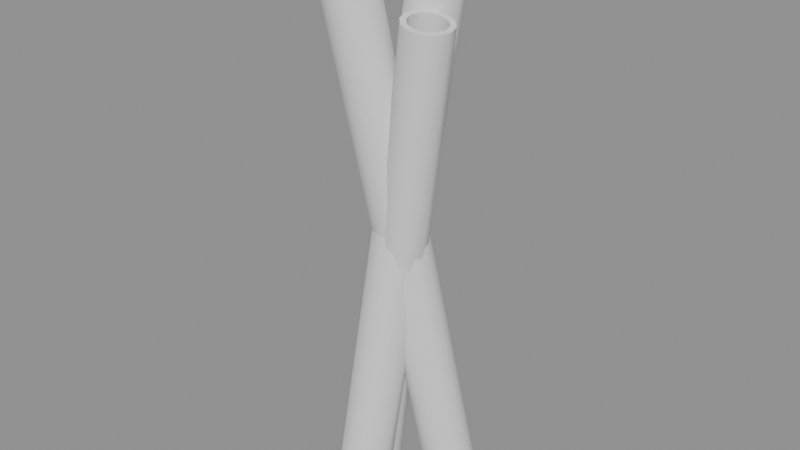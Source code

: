 # Source: paperRoll.blend  (saved by Blender 4.5.87; exported with 4.5.12 LTS)
import bpy
from mathutils import Matrix  # noqa: F401  (used for matrix-valued properties, if any)

bpy.ops.wm.read_factory_settings(use_empty=True)
scene = bpy.context.scene
scene.name = 'Scene'

# ---- collections
col_a = bpy.data.collections.new('a'); scene.collection.children.link(col_a)
col_b = bpy.data.collections.new('b'); scene.collection.children.link(col_b)
col_c = bpy.data.collections.new('c'); scene.collection.children.link(col_c)

# ---- materials (node trees are filled in below, after node groups)
mat_grey4 = bpy.data.materials.new('grey4')
mat_olive7 = bpy.data.materials.new('olive7')

# ---- material node trees

# ---- meshes
me_a_body = bpy.data.meshes.new('a_body')
me_a_body.from_pydata([(0.04484, 0.0334, 0.005742), (0.04258, 0.04132, 0.006586), (0.03667, 0.04712, 0.006681), (0.02869, 0.04925, 0.006002), (0.02079, 0.04712, 0.004731), (0.01508, 0.04132, 0.003208), (0.01308, 0.0334, 0.001842), (0.01535, 0.02548, 0.0009981), (0.02126, 0.01968, 0.0009028), (0.02924, 0.01756, 0.001582), (0.03714, 0.01968, 0.002853), (0.04285, 0.02548, 0.004375), (0.04981, 0.0334, 0.006351), (0.04684, 0.0438, 0.007459), (0.03908, 0.05141, 0.007584), (0.02861, 0.0542, 0.006693), (0.01823, 0.05141, 0.005024), (0.01073, 0.0438, 0.003026), (0.008121, 0.0334, 0.001233), (0.01109, 0.023, 0.000125), (0.01885, 0.01539, 6.985e-10), (0.02932, 0.01261, 0.000891), (0.03969, 0.01539, 0.002559), (0.04719, 0.023, 0.004558), (-0.00812, -0.0334, 0.4781), (-0.01109, -0.023, 0.4792), (-0.01885, -0.01539, 0.4794), (-0.02932, -0.01261, 0.4785), (-0.03969, -0.01539, 0.4768), (-0.04719, -0.023, 0.4748), (-0.04981, -0.0334, 0.473), (-0.04684, -0.0438, 0.4719), (-0.03908, -0.05141, 0.4718), (-0.02861, -0.0542, 0.4727), (-0.01823, -0.05141, 0.4743), (-0.01073, -0.0438, 0.4763), (-0.01308, -0.0334, 0.4775), (-0.01535, -0.02548, 0.4784), (-0.02126, -0.01968, 0.4785), (-0.02924, -0.01756, 0.4778), (-0.03714, -0.01968, 0.4765), (-0.04285, -0.02548, 0.475), (-0.04484, -0.0334, 0.4736), (-0.04258, -0.04132, 0.4728), (-0.03667, -0.04712, 0.4727), (-0.02869, -0.04925, 0.4734), (-0.02079, -0.04712, 0.4746), (-0.01508, -0.04132, 0.4762)], [], [(0, 1, 13, 12), (1, 2, 14, 13), (2, 3, 15, 14), (3, 4, 16, 15), (4, 5, 17, 16), (5, 6, 18, 17), (6, 7, 19, 18), (7, 8, 20, 19), (8, 9, 21, 20), (9, 10, 22, 21), (10, 11, 23, 22), (11, 0, 12, 23), (12, 13, 25, 24), (13, 14, 26, 25), (14, 15, 27, 26), (15, 16, 28, 27), (16, 17, 29, 28), (17, 18, 30, 29), (18, 19, 31, 30), (19, 20, 32, 31), (20, 21, 33, 32), (21, 22, 34, 33), (22, 23, 35, 34), (23, 12, 24, 35), (24, 25, 37, 36), (25, 26, 38, 37), (26, 27, 39, 38), (27, 28, 40, 39), (28, 29, 41, 40), (29, 30, 42, 41), (30, 31, 43, 42), (31, 32, 44, 43), (32, 33, 45, 44), (33, 34, 46, 45), (34, 35, 47, 46), (35, 24, 36, 47), (36, 37, 1, 0), (37, 38, 2, 1), (38, 39, 3, 2), (39, 40, 4, 3), (40, 41, 5, 4), (41, 42, 6, 5), (42, 43, 7, 6), (43, 44, 8, 7), (44, 45, 9, 8), (45, 46, 10, 9), (46, 47, 11, 10), (47, 36, 0, 11)])
me_a_body.polygons.foreach_set('use_smooth', [True] * 48)
_k = set([(0, 1), (0, 11), (1, 2), (2, 3), (3, 4), (4, 5), (5, 6), (6, 7), (7, 8), (8, 9), (9, 10), (10, 11), (12, 13), (12, 23), (13, 14), (14, 15), (15, 16), (16, 17), (17, 18), (18, 19), (19, 20), (20, 21), (21, 22), (22, 23), (24, 25), (24, 35), (25, 26), (26, 27), (27, 28), (28, 29), (29, 30), (30, 31), (31, 32), (32, 33), (33, 34), (34, 35), (36, 37), (36, 47), (37, 38), (38, 39), (39, 40), (40, 41), (41, 42), (42, 43), (43, 44), (44, 45), (45, 46), (46, 47)])
me_a_body.attributes.new('sharp_edge', 'BOOLEAN', 'EDGE').data.foreach_set('value', [ (min(e.vertices), max(e.vertices)) in _k for e in me_a_body.edges])
_uv = me_a_body.uv_layers.new(name='UVMap')
_uv.uv.foreach_set('vector', [0.5664, 0.01596, 0.5517, 0.02449, 0.5444, 0.01721, 0.5638, 0.006024, 0.5517, 0.02449, 0.5431, 0.03925, 0.5332, 0.03659, 0.5444, 0.01721, 0.5431, 0.03925, 0.5431, 0.0563, 0.5332, 0.05896, 0.5332, 0.03659, 0.5431, 0.0563, 0.5517, 0.07106, 0.5444, 0.07834, 0.5332, 0.05896, 0.5517, 0.07106, 0.5664, 0.07958, 0.5638, 0.08952, 0.5444, 0.07834, 0.5664, 0.07958, 0.5835, 0.07958, 0.5861, 0.08952, 0.5638, 0.08952, 0.5835, 0.07958, 0.5982, 0.07106, 0.6055, 0.07834, 0.5861, 0.08952, 0.5982, 0.07106, 0.6068, 0.0563, 0.6167, 0.05896, 0.6055, 0.07834, 0.6068, 0.0563, 0.6068, 0.03925, 0.6167, 0.03659, 0.6167, 0.05896, 0.6068, 0.03925, 0.5982, 0.02449, 0.6055, 0.01721, 0.6167, 0.03659, 0.5982, 0.02449, 0.5835, 0.01596, 0.5861, 0.006024, 0.6055, 0.01721, 0.5835, 0.01596, 0.5664, 0.01596, 0.5638, 0.006024, 0.5861, 0.006024, 0.06715, 0.994, 0.04777, 0.994, 0.04777, 0.006024, 0.06715, 0.006024, 0.04777, 0.994, 0.0254, 0.994, 0.0254, 0.006024, 0.04777, 0.006024, 0.0254, 0.994, 0.006024, 0.994, 0.006024, 0.006024, 0.0254, 0.006024, 0.1403, 0.994, 0.1209, 0.994, 0.1209, 0.006024, 0.1403, 0.006024, 0.1209, 0.994, 0.09857, 0.994, 0.09857, 0.006024, 0.1209, 0.006024, 0.09857, 0.994, 0.0792, 0.994, 0.0792, 0.006024, 0.09857, 0.006024, 0.2135, 0.994, 0.1941, 0.994, 0.1941, 0.006024, 0.2135, 0.006024, 0.1941, 0.994, 0.1717, 0.994, 0.1717, 0.006024, 0.1941, 0.006024, 0.1717, 0.994, 0.1524, 0.994, 0.1524, 0.006024, 0.1717, 0.006024, 0.2867, 0.994, 0.2673, 0.994, 0.2673, 0.006024, 0.2867, 0.006024, 0.2673, 0.994, 0.2449, 0.994, 0.2449, 0.006024, 0.2673, 0.006024, 0.2449, 0.994, 0.2255, 0.994, 0.2255, 0.006024, 0.2449, 0.006024, 0.5861, 0.1851, 0.5638, 0.1851, 0.5664, 0.1751, 0.5835, 0.1751, 0.5638, 0.1851, 0.5444, 0.1739, 0.5517, 0.1666, 0.5664, 0.1751, 0.5444, 0.1739, 0.5332, 0.1545, 0.5431, 0.1518, 0.5517, 0.1666, 0.5332, 0.1545, 0.5332, 0.1321, 0.5431, 0.1348, 0.5431, 0.1518, 0.5332, 0.1321, 0.5444, 0.1128, 0.5517, 0.12, 0.5431, 0.1348, 0.5444, 0.1128, 0.5638, 0.1016, 0.5664, 0.1115, 0.5517, 0.12, 0.5638, 0.1016, 0.5861, 0.1016, 0.5835, 0.1115, 0.5664, 0.1115, 0.5861, 0.1016, 0.6055, 0.1128, 0.5982, 0.12, 0.5835, 0.1115, 0.6055, 0.1128, 0.6167, 0.1321, 0.6068, 0.1348, 0.5982, 0.12, 0.6167, 0.1321, 0.6167, 0.1545, 0.6068, 0.1518, 0.6068, 0.1348, 0.6167, 0.1545, 0.6055, 0.1739, 0.5982, 0.1666, 0.6068, 0.1518, 0.6055, 0.1739, 0.5861, 0.1851, 0.5835, 0.1751, 0.5982, 0.1666, 0.2987, 0.006024, 0.3135, 0.006024, 0.3135, 0.994, 0.2987, 0.994, 0.3135, 0.006024, 0.3305, 0.006024, 0.3305, 0.994, 0.3135, 0.994, 0.3305, 0.006024, 0.3453, 0.006024, 0.3453, 0.994, 0.3305, 0.994, 0.3573, 0.006024, 0.3721, 0.006024, 0.3721, 0.994, 0.3573, 0.994, 0.3721, 0.006024, 0.3892, 0.006024, 0.3892, 0.994, 0.3721, 0.994, 0.3892, 0.006024, 0.4039, 0.006024, 0.4039, 0.994, 0.3892, 0.994, 0.416, 0.006024, 0.4307, 0.006024, 0.4307, 0.994, 0.416, 0.994, 0.4307, 0.006024, 0.4478, 0.006024, 0.4478, 0.994, 0.4307, 0.994, 0.4478, 0.006024, 0.4625, 0.006024, 0.4625, 0.994, 0.4478, 0.994, 0.4746, 0.006024, 0.4893, 0.006024, 0.4893, 0.994, 0.4746, 0.994, 0.4893, 0.006024, 0.5064, 0.006024, 0.5064, 0.994, 0.4893, 0.994, 0.5064, 0.006024, 0.5212, 0.006024, 0.5212, 0.994, 0.5064, 0.994])
me_a_body.materials.append(mat_grey4)
me_a_body.update()
me_b_body = bpy.data.meshes.new('b_body')
me_b_body.from_pydata([(-0.004864, -0.02509, 0.001414), (-0.007072, -0.01713, 0.0007682), (-0.01296, -0.01131, 0.0006688), (-0.02095, -0.009174, 0.001143), (-0.0289, -0.01131, 0.002063), (-0.03468, -0.01713, 0.003184), (-0.03674, -0.02509, 0.004203), (-0.03453, -0.03304, 0.00485), (-0.02865, -0.03887, 0.004949), (-0.02066, -0.041, 0.004475), (-0.01271, -0.03887, 0.003555), (-0.006926, -0.03304, 0.002434), (0.0001171, -0.02509, 0.0009786), (-0.002781, -0.01464, 0.0001305), (-0.01051, -0.007, 1.863e-09), (-0.02099, -0.004202, 0.0006222), (-0.03143, -0.007, 0.00183), (-0.03902, -0.01464, 0.003301), (-0.04172, -0.02509, 0.004639), (-0.03882, -0.03553, 0.005487), (-0.0311, -0.04317, 0.005618), (-0.02061, -0.04597, 0.004996), (-0.01018, -0.04317, 0.003788), (-0.00259, -0.03553, 0.002317), (0.04172, 0.02509, 0.4765), (0.03882, 0.03553, 0.4757), (0.0311, 0.04317, 0.4756), (0.02061, 0.04597, 0.4762), (0.01018, 0.04317, 0.4774), (0.00259, 0.03553, 0.4789), (-0.0001175, 0.02509, 0.4802), (0.002781, 0.01464, 0.481), (0.01051, 0.007, 0.4812), (0.02099, 0.004202, 0.4805), (0.03143, 0.007, 0.4793), (0.03902, 0.01464, 0.4779), (0.03674, 0.02509, 0.477), (0.03453, 0.03304, 0.4763), (0.02865, 0.03887, 0.4762), (0.02066, 0.041, 0.4767), (0.01271, 0.03887, 0.4776), (0.006926, 0.03304, 0.4787), (0.004863, 0.02509, 0.4798), (0.007072, 0.01713, 0.4804), (0.01296, 0.01131, 0.4805), (0.02095, 0.009175, 0.48), (0.0289, 0.01131, 0.4791), (0.03468, 0.01713, 0.478)], [], [(0, 1, 13, 12), (1, 2, 14, 13), (2, 3, 15, 14), (3, 4, 16, 15), (4, 5, 17, 16), (5, 6, 18, 17), (6, 7, 19, 18), (7, 8, 20, 19), (8, 9, 21, 20), (9, 10, 22, 21), (10, 11, 23, 22), (11, 0, 12, 23), (12, 13, 25, 24), (13, 14, 26, 25), (14, 15, 27, 26), (15, 16, 28, 27), (16, 17, 29, 28), (17, 18, 30, 29), (18, 19, 31, 30), (19, 20, 32, 31), (20, 21, 33, 32), (21, 22, 34, 33), (22, 23, 35, 34), (23, 12, 24, 35), (24, 25, 37, 36), (25, 26, 38, 37), (26, 27, 39, 38), (27, 28, 40, 39), (28, 29, 41, 40), (29, 30, 42, 41), (30, 31, 43, 42), (31, 32, 44, 43), (32, 33, 45, 44), (33, 34, 46, 45), (34, 35, 47, 46), (35, 24, 36, 47), (36, 37, 1, 0), (37, 38, 2, 1), (38, 39, 3, 2), (39, 40, 4, 3), (40, 41, 5, 4), (41, 42, 6, 5), (42, 43, 7, 6), (43, 44, 8, 7), (44, 45, 9, 8), (45, 46, 10, 9), (46, 47, 11, 10), (47, 36, 0, 11)])
me_b_body.polygons.foreach_set('use_smooth', [True] * 48)
_k = set([(0, 1), (0, 11), (1, 2), (2, 3), (3, 4), (4, 5), (5, 6), (6, 7), (7, 8), (8, 9), (9, 10), (10, 11), (12, 13), (12, 23), (13, 14), (14, 15), (15, 16), (16, 17), (17, 18), (18, 19), (19, 20), (20, 21), (21, 22), (22, 23), (24, 25), (24, 35), (25, 26), (26, 27), (27, 28), (28, 29), (29, 30), (30, 31), (31, 32), (32, 33), (33, 34), (34, 35), (36, 37), (36, 47), (37, 38), (38, 39), (39, 40), (40, 41), (41, 42), (42, 43), (43, 44), (44, 45), (45, 46), (46, 47)])
me_b_body.attributes.new('sharp_edge', 'BOOLEAN', 'EDGE').data.foreach_set('value', [ (min(e.vertices), max(e.vertices)) in _k for e in me_b_body.edges])
_uv = me_b_body.uv_layers.new(name='UVMap')
_uv.uv.foreach_set('vector', [0.5664, 0.01596, 0.5517, 0.02449, 0.5444, 0.01721, 0.5638, 0.006024, 0.5517, 0.02449, 0.5431, 0.03925, 0.5332, 0.03659, 0.5444, 0.01721, 0.5431, 0.03925, 0.5431, 0.0563, 0.5332, 0.05896, 0.5332, 0.03659, 0.5431, 0.0563, 0.5517, 0.07106, 0.5444, 0.07834, 0.5332, 0.05896, 0.5517, 0.07106, 0.5664, 0.07958, 0.5638, 0.08952, 0.5444, 0.07834, 0.5664, 0.07958, 0.5835, 0.07958, 0.5861, 0.08952, 0.5638, 0.08952, 0.5835, 0.07958, 0.5982, 0.07106, 0.6055, 0.07834, 0.5861, 0.08952, 0.5982, 0.07106, 0.6068, 0.0563, 0.6167, 0.05896, 0.6055, 0.07834, 0.6068, 0.0563, 0.6068, 0.03925, 0.6167, 0.03659, 0.6167, 0.05896, 0.6068, 0.03925, 0.5982, 0.02449, 0.6055, 0.01721, 0.6167, 0.03659, 0.5982, 0.02449, 0.5835, 0.01596, 0.5861, 0.006024, 0.6055, 0.01721, 0.5835, 0.01596, 0.5664, 0.01596, 0.5638, 0.006024, 0.5861, 0.006024, 0.06715, 0.994, 0.04777, 0.994, 0.04777, 0.006024, 0.06715, 0.006024, 0.04777, 0.994, 0.0254, 0.994, 0.0254, 0.006024, 0.04777, 0.006024, 0.0254, 0.994, 0.006024, 0.994, 0.006024, 0.006024, 0.0254, 0.006024, 0.1403, 0.994, 0.1209, 0.994, 0.1209, 0.006024, 0.1403, 0.006024, 0.1209, 0.994, 0.09857, 0.994, 0.09857, 0.006024, 0.1209, 0.006024, 0.09857, 0.994, 0.0792, 0.994, 0.0792, 0.006024, 0.09857, 0.006024, 0.2135, 0.994, 0.1941, 0.994, 0.1941, 0.006024, 0.2135, 0.006024, 0.1941, 0.994, 0.1717, 0.994, 0.1717, 0.006024, 0.1941, 0.006024, 0.1717, 0.994, 0.1524, 0.994, 0.1524, 0.006024, 0.1717, 0.006024, 0.2867, 0.994, 0.2673, 0.994, 0.2673, 0.006024, 0.2867, 0.006024, 0.2673, 0.994, 0.2449, 0.994, 0.2449, 0.006024, 0.2673, 0.006024, 0.2449, 0.994, 0.2255, 0.994, 0.2255, 0.006024, 0.2449, 0.006024, 0.5861, 0.1851, 0.5638, 0.1851, 0.5664, 0.1751, 0.5835, 0.1751, 0.5638, 0.1851, 0.5444, 0.1739, 0.5517, 0.1666, 0.5664, 0.1751, 0.5444, 0.1739, 0.5332, 0.1545, 0.5431, 0.1518, 0.5517, 0.1666, 0.5332, 0.1545, 0.5332, 0.1321, 0.5431, 0.1348, 0.5431, 0.1518, 0.5332, 0.1321, 0.5444, 0.1128, 0.5517, 0.12, 0.5431, 0.1348, 0.5444, 0.1128, 0.5638, 0.1016, 0.5664, 0.1115, 0.5517, 0.12, 0.5638, 0.1016, 0.5861, 0.1016, 0.5835, 0.1115, 0.5664, 0.1115, 0.5861, 0.1016, 0.6055, 0.1128, 0.5982, 0.12, 0.5835, 0.1115, 0.6055, 0.1128, 0.6167, 0.1321, 0.6068, 0.1348, 0.5982, 0.12, 0.6167, 0.1321, 0.6167, 0.1545, 0.6068, 0.1518, 0.6068, 0.1348, 0.6167, 0.1545, 0.6055, 0.1739, 0.5982, 0.1666, 0.6068, 0.1518, 0.6055, 0.1739, 0.5861, 0.1851, 0.5835, 0.1751, 0.5982, 0.1666, 0.2987, 0.006024, 0.3135, 0.006024, 0.3135, 0.994, 0.2987, 0.994, 0.3135, 0.006024, 0.3305, 0.006024, 0.3305, 0.994, 0.3135, 0.994, 0.3305, 0.006024, 0.3453, 0.006024, 0.3453, 0.994, 0.3305, 0.994, 0.3573, 0.006024, 0.3721, 0.006024, 0.3721, 0.994, 0.3573, 0.994, 0.3721, 0.006024, 0.3892, 0.006024, 0.3892, 0.994, 0.3721, 0.994, 0.3892, 0.006024, 0.4039, 0.006024, 0.4039, 0.994, 0.3892, 0.994, 0.416, 0.006024, 0.4307, 0.006024, 0.4307, 0.994, 0.416, 0.994, 0.4307, 0.006024, 0.4478, 0.006024, 0.4478, 0.994, 0.4307, 0.994, 0.4478, 0.006024, 0.4625, 0.006024, 0.4625, 0.994, 0.4478, 0.994, 0.4746, 0.006024, 0.4893, 0.006024, 0.4893, 0.994, 0.4746, 0.994, 0.4893, 0.006024, 0.5064, 0.006024, 0.5064, 0.994, 0.4893, 0.994, 0.5064, 0.006024, 0.5212, 0.006024, 0.5212, 0.994, 0.5064, 0.994])
me_b_body.materials.append(mat_olive7)
me_b_body.update()
me_c_body = bpy.data.meshes.new('c_body')
me_c_body.from_pydata([(-0.02116, 0.01423, 0.0009909), (-0.02297, 0.02141, 0.001821), (-0.0281, 0.02667, 0.003098), (-0.03516, 0.0286, 0.004481), (-0.04228, 0.02667, 0.005598), (-0.04753, 0.02141, 0.006152), (-0.04952, 0.01423, 0.005992), (-0.04771, 0.007048, 0.005162), (-0.04258, 0.00179, 0.003885), (-0.03551, -0.0001344, 0.002502), (-0.0284, 0.00179, 0.001384), (-0.02314, 0.007048, 0.0008313), (-0.01673, 0.01423, 0.0002095), (-0.0191, 0.02366, 0.001298), (-0.02583, 0.03056, 0.002975), (-0.03511, 0.03308, 0.00479), (-0.04445, 0.03056, 0.006257), (-0.05134, 0.02366, 0.006983), (-0.05395, 0.01423, 0.006773), (-0.05157, 0.004804, 0.005685), (-0.04484, -0.002098, 0.004008), (-0.03557, -0.004623, 0.002193), (-0.02623, -0.002098, 0.000726), (-0.01933, 0.004804, 2.328e-09), (0.05395, -0.01423, 0.401), (0.05157, -0.004803, 0.4021), (0.04484, 0.002098, 0.4038), (0.03557, 0.004624, 0.4056), (0.02623, 0.002098, 0.4071), (0.01933, -0.004803, 0.4078), (0.01673, -0.01423, 0.4076), (0.0191, -0.02366, 0.4065), (0.02583, -0.03056, 0.4048), (0.03511, -0.03308, 0.403), (0.04445, -0.03056, 0.4015), (0.05134, -0.02366, 0.4008), (0.04952, -0.01423, 0.4018), (0.04771, -0.007048, 0.4026), (0.04258, -0.00179, 0.4039), (0.03551, 0.0001348, 0.4053), (0.0284, -0.00179, 0.4064), (0.02314, -0.007048, 0.407), (0.02116, -0.01423, 0.4068), (0.02297, -0.02141, 0.406), (0.0281, -0.02667, 0.4047), (0.03516, -0.0286, 0.4033), (0.04228, -0.02667, 0.4022), (0.04753, -0.02141, 0.4017)], [], [(0, 1, 13, 12), (1, 2, 14, 13), (2, 3, 15, 14), (3, 4, 16, 15), (4, 5, 17, 16), (5, 6, 18, 17), (6, 7, 19, 18), (7, 8, 20, 19), (8, 9, 21, 20), (9, 10, 22, 21), (10, 11, 23, 22), (11, 0, 12, 23), (12, 13, 25, 24), (13, 14, 26, 25), (14, 15, 27, 26), (15, 16, 28, 27), (16, 17, 29, 28), (17, 18, 30, 29), (18, 19, 31, 30), (19, 20, 32, 31), (20, 21, 33, 32), (21, 22, 34, 33), (22, 23, 35, 34), (23, 12, 24, 35), (24, 25, 37, 36), (25, 26, 38, 37), (26, 27, 39, 38), (27, 28, 40, 39), (28, 29, 41, 40), (29, 30, 42, 41), (30, 31, 43, 42), (31, 32, 44, 43), (32, 33, 45, 44), (33, 34, 46, 45), (34, 35, 47, 46), (35, 24, 36, 47), (36, 37, 1, 0), (37, 38, 2, 1), (38, 39, 3, 2), (39, 40, 4, 3), (40, 41, 5, 4), (41, 42, 6, 5), (42, 43, 7, 6), (43, 44, 8, 7), (44, 45, 9, 8), (45, 46, 10, 9), (46, 47, 11, 10), (47, 36, 0, 11)])
me_c_body.polygons.foreach_set('use_smooth', [True] * 48)
_k = set([(0, 1), (0, 11), (1, 2), (2, 3), (3, 4), (4, 5), (5, 6), (6, 7), (7, 8), (8, 9), (9, 10), (10, 11), (12, 13), (12, 23), (13, 14), (14, 15), (15, 16), (16, 17), (17, 18), (18, 19), (19, 20), (20, 21), (21, 22), (22, 23), (24, 25), (24, 35), (25, 26), (26, 27), (27, 28), (28, 29), (29, 30), (30, 31), (31, 32), (32, 33), (33, 34), (34, 35), (36, 37), (36, 47), (37, 38), (38, 39), (39, 40), (40, 41), (41, 42), (42, 43), (43, 44), (44, 45), (45, 46), (46, 47)])
me_c_body.attributes.new('sharp_edge', 'BOOLEAN', 'EDGE').data.foreach_set('value', [ (min(e.vertices), max(e.vertices)) in _k for e in me_c_body.edges])
_uv = me_c_body.uv_layers.new(name='UVMap')
_uv.uv.foreach_set('vector', [0.5664, 0.01596, 0.5517, 0.02449, 0.5444, 0.01721, 0.5638, 0.006024, 0.5517, 0.02449, 0.5431, 0.03925, 0.5332, 0.03659, 0.5444, 0.01721, 0.5431, 0.03925, 0.5431, 0.0563, 0.5332, 0.05896, 0.5332, 0.03659, 0.5431, 0.0563, 0.5517, 0.07106, 0.5444, 0.07834, 0.5332, 0.05896, 0.5517, 0.07106, 0.5664, 0.07958, 0.5638, 0.08952, 0.5444, 0.07834, 0.5664, 0.07958, 0.5835, 0.07958, 0.5861, 0.08952, 0.5638, 0.08952, 0.5835, 0.07958, 0.5982, 0.07106, 0.6055, 0.07834, 0.5861, 0.08952, 0.5982, 0.07106, 0.6068, 0.0563, 0.6167, 0.05896, 0.6055, 0.07834, 0.6068, 0.0563, 0.6068, 0.03925, 0.6167, 0.03659, 0.6167, 0.05896, 0.6068, 0.03925, 0.5982, 0.02449, 0.6055, 0.01721, 0.6167, 0.03659, 0.5982, 0.02449, 0.5835, 0.01596, 0.5861, 0.006024, 0.6055, 0.01721, 0.5835, 0.01596, 0.5664, 0.01596, 0.5638, 0.006024, 0.5861, 0.006024, 0.06715, 0.994, 0.04777, 0.994, 0.04777, 0.006024, 0.06715, 0.006024, 0.04777, 0.994, 0.0254, 0.994, 0.0254, 0.006024, 0.04777, 0.006024, 0.0254, 0.994, 0.006024, 0.994, 0.006024, 0.006024, 0.0254, 0.006024, 0.1403, 0.994, 0.1209, 0.994, 0.1209, 0.006024, 0.1403, 0.006024, 0.1209, 0.994, 0.09857, 0.994, 0.09857, 0.006024, 0.1209, 0.006024, 0.09857, 0.994, 0.0792, 0.994, 0.0792, 0.006024, 0.09857, 0.006024, 0.2135, 0.994, 0.1941, 0.994, 0.1941, 0.006024, 0.2135, 0.006024, 0.1941, 0.994, 0.1717, 0.994, 0.1717, 0.006024, 0.1941, 0.006024, 0.1717, 0.994, 0.1524, 0.994, 0.1524, 0.006024, 0.1717, 0.006024, 0.2867, 0.994, 0.2673, 0.994, 0.2673, 0.006024, 0.2867, 0.006024, 0.2673, 0.994, 0.2449, 0.994, 0.2449, 0.006024, 0.2673, 0.006024, 0.2449, 0.994, 0.2255, 0.994, 0.2255, 0.006024, 0.2449, 0.006024, 0.5861, 0.1851, 0.5638, 0.1851, 0.5664, 0.1751, 0.5835, 0.1751, 0.5638, 0.1851, 0.5444, 0.1739, 0.5517, 0.1666, 0.5664, 0.1751, 0.5444, 0.1739, 0.5332, 0.1545, 0.5431, 0.1518, 0.5517, 0.1666, 0.5332, 0.1545, 0.5332, 0.1321, 0.5431, 0.1348, 0.5431, 0.1518, 0.5332, 0.1321, 0.5444, 0.1128, 0.5517, 0.12, 0.5431, 0.1348, 0.5444, 0.1128, 0.5638, 0.1016, 0.5664, 0.1115, 0.5517, 0.12, 0.5638, 0.1016, 0.5861, 0.1016, 0.5835, 0.1115, 0.5664, 0.1115, 0.5861, 0.1016, 0.6055, 0.1128, 0.5982, 0.12, 0.5835, 0.1115, 0.6055, 0.1128, 0.6167, 0.1321, 0.6068, 0.1348, 0.5982, 0.12, 0.6167, 0.1321, 0.6167, 0.1545, 0.6068, 0.1518, 0.6068, 0.1348, 0.6167, 0.1545, 0.6055, 0.1739, 0.5982, 0.1666, 0.6068, 0.1518, 0.6055, 0.1739, 0.5861, 0.1851, 0.5835, 0.1751, 0.5982, 0.1666, 0.2987, 0.006024, 0.3135, 0.006024, 0.3135, 0.994, 0.2987, 0.994, 0.3135, 0.006024, 0.3305, 0.006024, 0.3305, 0.994, 0.3135, 0.994, 0.3305, 0.006024, 0.3453, 0.006024, 0.3453, 0.994, 0.3305, 0.994, 0.3573, 0.006024, 0.3721, 0.006024, 0.3721, 0.994, 0.3573, 0.994, 0.3721, 0.006024, 0.3892, 0.006024, 0.3892, 0.994, 0.3721, 0.994, 0.3892, 0.006024, 0.4039, 0.006024, 0.4039, 0.994, 0.3892, 0.994, 0.416, 0.006024, 0.4307, 0.006024, 0.4307, 0.994, 0.416, 0.994, 0.4307, 0.006024, 0.4478, 0.006024, 0.4478, 0.994, 0.4307, 0.994, 0.4478, 0.006024, 0.4625, 0.006024, 0.4625, 0.994, 0.4478, 0.994, 0.4746, 0.006024, 0.4893, 0.006024, 0.4893, 0.994, 0.4746, 0.994, 0.4893, 0.006024, 0.5064, 0.006024, 0.5064, 0.994, 0.4893, 0.994, 0.5064, 0.006024, 0.5212, 0.006024, 0.5212, 0.994, 0.5064, 0.994])
me_c_body.materials.append(mat_grey4)
me_c_body.update()

# ---- objects
ob_a_body = bpy.data.objects.new('a_body', me_a_body)
ob_b_body = bpy.data.objects.new('b_body', me_b_body)
ob_c_body = bpy.data.objects.new('c_body', me_c_body)

# ---- transforms, parenting, visibility, modifiers, constraints
ob_a_body.location = (0.0, 0.0, 0.0)
ob_b_body.location = (0.0, 0.0, 0.0)
ob_c_body.location = (0.0, 0.0, 0.0)

# ---- collection membership
col_a.objects.link(ob_a_body)
col_b.objects.link(ob_b_body)
col_c.objects.link(ob_c_body)

# ---- scene / render settings (as saved in the file)
scene.frame_start = 1; scene.frame_end = 250; scene.frame_set(1)
scene.render.engine = 'BLENDER_EEVEE_NEXT'
bpy.context.view_layer.update()

# ---- added for rendering (the .blend has no active camera and no usable light): camera, sun + grey world if the file has none
cam_auto = bpy.data.cameras.new('AutoCamera')
cam_auto.lens = 50.0
cam_auto.sensor_width = 36.0
cam_auto.clip_end = 1000.0
ob_auto_camera = bpy.data.objects.new('AutoCamera', cam_auto)
scene.collection.objects.link(ob_auto_camera)
ob_auto_camera.location = (0.467141, -0.560569, 0.614298)
ob_auto_camera.rotation_euler = (1.09748, -7.21219e-08, 0.694738)
scene.camera = ob_auto_camera
light_auto_sun = bpy.data.lights.new('AutoSun', 'SUN')
light_auto_sun.energy = 3.0
light_auto_sun.angle = 0.0523599
ob_auto_sun = bpy.data.objects.new('AutoSun', light_auto_sun)
scene.collection.objects.link(ob_auto_sun)
ob_auto_sun.rotation_euler = (0.872665, 0.174533, 0.523599)
if scene.world is None:
    world_auto = bpy.data.worlds.new('AutoWorld')
    world_auto.color = (0.3, 0.3, 0.3)
    scene.world = world_auto
bpy.context.view_layer.update()
